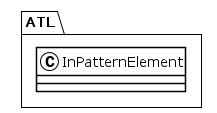

The diagram above was rendered by PlantUML. Its source (embedded in the PNG):
@startuml
!theme plain
package ATL {
class InPatternElement {
}
}
@enduml